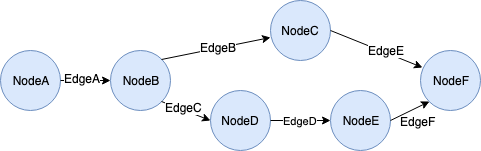

The diagram above was exported from draw.io. Its source (the exported page's mxGraphModel, read from the mxfile embedded in the PNG):
<mxGraphModel dx="793" dy="634" grid="1" gridSize="10" guides="1" tooltips="1" connect="1" arrows="1" fold="1" page="1" pageScale="1" pageWidth="827" pageHeight="1169" math="0" shadow="0">
  <root>
    <mxCell id="0" />
    <mxCell id="1" parent="0" />
    <mxCell id="nLoX_8Dyffx9fYNDAyfU-1" value="NodeA" style="ellipse;whiteSpace=wrap;html=1;aspect=fixed;fillColor=#dae8fc;strokeColor=#6c8ebf;" vertex="1" parent="1">
      <mxGeometry x="120" y="200" width="60" height="60" as="geometry" />
    </mxCell>
    <mxCell id="nLoX_8Dyffx9fYNDAyfU-2" value="NodeB" style="ellipse;whiteSpace=wrap;html=1;aspect=fixed;fillColor=#dae8fc;strokeColor=#6c8ebf;" vertex="1" parent="1">
      <mxGeometry x="230" y="200" width="60" height="60" as="geometry" />
    </mxCell>
    <mxCell id="nLoX_8Dyffx9fYNDAyfU-3" value="NodeD" style="ellipse;whiteSpace=wrap;html=1;aspect=fixed;fillColor=#dae8fc;strokeColor=#6c8ebf;" vertex="1" parent="1">
      <mxGeometry x="330" y="240" width="60" height="60" as="geometry" />
    </mxCell>
    <mxCell id="nLoX_8Dyffx9fYNDAyfU-4" value="NodeC" style="ellipse;whiteSpace=wrap;html=1;aspect=fixed;fillColor=#dae8fc;strokeColor=#6c8ebf;" vertex="1" parent="1">
      <mxGeometry x="390" y="150" width="60" height="60" as="geometry" />
    </mxCell>
    <mxCell id="nLoX_8Dyffx9fYNDAyfU-5" value="" style="endArrow=classic;html=1;exitX=1;exitY=0.5;exitDx=0;exitDy=0;entryX=0;entryY=0.5;entryDx=0;entryDy=0;" edge="1" parent="1" source="nLoX_8Dyffx9fYNDAyfU-1" target="nLoX_8Dyffx9fYNDAyfU-2">
      <mxGeometry width="50" height="50" relative="1" as="geometry">
        <mxPoint x="190" y="380" as="sourcePoint" />
        <mxPoint x="240" y="330" as="targetPoint" />
      </mxGeometry>
    </mxCell>
    <mxCell id="nLoX_8Dyffx9fYNDAyfU-14" value="EdgeA" style="text;html=1;resizable=0;points=[];align=center;verticalAlign=middle;labelBackgroundColor=#ffffff;" vertex="1" connectable="0" parent="nLoX_8Dyffx9fYNDAyfU-5">
      <mxGeometry x="-0.16" y="3" relative="1" as="geometry">
        <mxPoint as="offset" />
      </mxGeometry>
    </mxCell>
    <mxCell id="nLoX_8Dyffx9fYNDAyfU-6" value="" style="endArrow=classic;html=1;exitX=1;exitY=0;exitDx=0;exitDy=0;entryX=0;entryY=0.617;entryDx=0;entryDy=0;entryPerimeter=0;" edge="1" parent="1" source="nLoX_8Dyffx9fYNDAyfU-2" target="nLoX_8Dyffx9fYNDAyfU-4">
      <mxGeometry width="50" height="50" relative="1" as="geometry">
        <mxPoint x="190" y="420" as="sourcePoint" />
        <mxPoint x="240" y="370" as="targetPoint" />
      </mxGeometry>
    </mxCell>
    <mxCell id="nLoX_8Dyffx9fYNDAyfU-15" value="EdgeB" style="text;html=1;resizable=0;points=[];align=center;verticalAlign=middle;labelBackgroundColor=#ffffff;" vertex="1" connectable="0" parent="nLoX_8Dyffx9fYNDAyfU-6">
      <mxGeometry x="0.0643" y="1" relative="1" as="geometry">
        <mxPoint x="-1" as="offset" />
      </mxGeometry>
    </mxCell>
    <mxCell id="nLoX_8Dyffx9fYNDAyfU-7" value="" style="endArrow=classic;html=1;exitX=1;exitY=1;exitDx=0;exitDy=0;entryX=0;entryY=0.5;entryDx=0;entryDy=0;" edge="1" parent="1" source="nLoX_8Dyffx9fYNDAyfU-2" target="nLoX_8Dyffx9fYNDAyfU-3">
      <mxGeometry width="50" height="50" relative="1" as="geometry">
        <mxPoint x="250" y="440" as="sourcePoint" />
        <mxPoint x="300" y="390" as="targetPoint" />
      </mxGeometry>
    </mxCell>
    <mxCell id="nLoX_8Dyffx9fYNDAyfU-16" value="EdgeC" style="text;html=1;resizable=0;points=[];align=center;verticalAlign=middle;labelBackgroundColor=#ffffff;" vertex="1" connectable="0" parent="nLoX_8Dyffx9fYNDAyfU-7">
      <mxGeometry x="-0.3852" relative="1" as="geometry">
        <mxPoint x="7" as="offset" />
      </mxGeometry>
    </mxCell>
    <mxCell id="nLoX_8Dyffx9fYNDAyfU-8" value="NodeE" style="ellipse;whiteSpace=wrap;html=1;aspect=fixed;fillColor=#dae8fc;strokeColor=#6c8ebf;" vertex="1" parent="1">
      <mxGeometry x="450" y="240" width="60" height="60" as="geometry" />
    </mxCell>
    <mxCell id="nLoX_8Dyffx9fYNDAyfU-9" value="EdgeD" style="endArrow=classic;html=1;exitX=1;exitY=0.5;exitDx=0;exitDy=0;entryX=0;entryY=0.5;entryDx=0;entryDy=0;" edge="1" parent="1" source="nLoX_8Dyffx9fYNDAyfU-3" target="nLoX_8Dyffx9fYNDAyfU-8">
      <mxGeometry width="50" height="50" relative="1" as="geometry">
        <mxPoint x="330" y="430" as="sourcePoint" />
        <mxPoint x="380" y="380" as="targetPoint" />
      </mxGeometry>
    </mxCell>
    <mxCell id="nLoX_8Dyffx9fYNDAyfU-11" value="NodeF" style="ellipse;whiteSpace=wrap;html=1;aspect=fixed;fillColor=#dae8fc;strokeColor=#6c8ebf;" vertex="1" parent="1">
      <mxGeometry x="540" y="200" width="60" height="60" as="geometry" />
    </mxCell>
    <mxCell id="nLoX_8Dyffx9fYNDAyfU-12" value="" style="endArrow=classic;html=1;exitX=1;exitY=0.5;exitDx=0;exitDy=0;entryX=0.033;entryY=0.283;entryDx=0;entryDy=0;entryPerimeter=0;" edge="1" parent="1" source="nLoX_8Dyffx9fYNDAyfU-4" target="nLoX_8Dyffx9fYNDAyfU-11">
      <mxGeometry width="50" height="50" relative="1" as="geometry">
        <mxPoint x="120" y="370" as="sourcePoint" />
        <mxPoint x="170" y="320" as="targetPoint" />
      </mxGeometry>
    </mxCell>
    <mxCell id="nLoX_8Dyffx9fYNDAyfU-17" value="EdgeE" style="text;html=1;resizable=0;points=[];align=center;verticalAlign=middle;labelBackgroundColor=#ffffff;" vertex="1" connectable="0" parent="nLoX_8Dyffx9fYNDAyfU-12">
      <mxGeometry x="0.1909" y="3" relative="1" as="geometry">
        <mxPoint as="offset" />
      </mxGeometry>
    </mxCell>
    <mxCell id="nLoX_8Dyffx9fYNDAyfU-13" value="" style="endArrow=classic;html=1;exitX=1;exitY=0.5;exitDx=0;exitDy=0;entryX=0;entryY=1;entryDx=0;entryDy=0;" edge="1" parent="1" source="nLoX_8Dyffx9fYNDAyfU-8" target="nLoX_8Dyffx9fYNDAyfU-11">
      <mxGeometry width="50" height="50" relative="1" as="geometry">
        <mxPoint x="220" y="540" as="sourcePoint" />
        <mxPoint x="270" y="490" as="targetPoint" />
      </mxGeometry>
    </mxCell>
    <mxCell id="nLoX_8Dyffx9fYNDAyfU-18" value="EdgeF" style="text;html=1;resizable=0;points=[];autosize=1;align=left;verticalAlign=top;spacingTop=-4;" vertex="1" parent="1">
      <mxGeometry x="518" y="262" width="50" height="20" as="geometry" />
    </mxCell>
  </root>
</mxGraphModel>